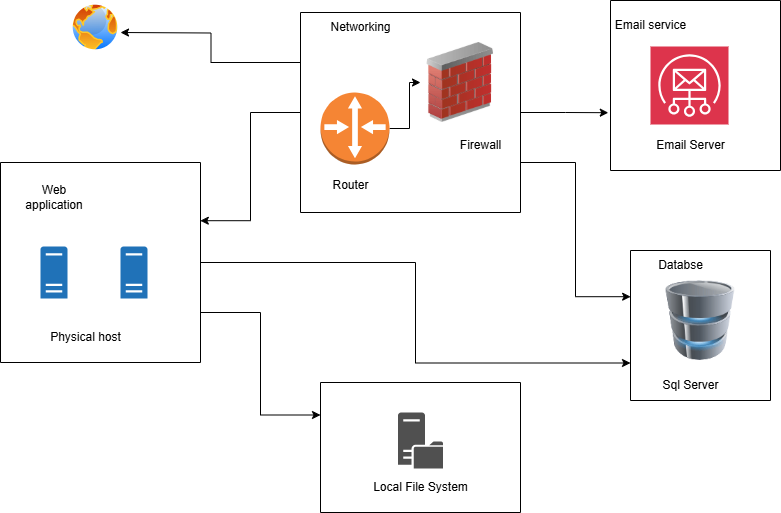

The diagram above was exported from draw.io. Its source (the exported page's mxGraphModel, read from the mxfile embedded in the PNG):
<mxGraphModel dx="1249" dy="609" grid="1" gridSize="10" guides="1" tooltips="1" connect="1" arrows="1" fold="1" page="1" pageScale="1" pageWidth="850" pageHeight="1100" math="0" shadow="0">
  <root>
    <mxCell id="0" />
    <mxCell id="1" parent="0" />
    <mxCell id="d-b3tzzMr_MVsFJximhL-36" style="edgeStyle=orthogonalEdgeStyle;rounded=0;orthogonalLoop=1;jettySize=auto;html=1;exitX=1;exitY=0.75;exitDx=0;exitDy=0;entryX=0;entryY=0.25;entryDx=0;entryDy=0;" parent="1" source="YRSosXPL-NYiQ_g2Kipr-1" target="d-b3tzzMr_MVsFJximhL-15" edge="1">
      <mxGeometry relative="1" as="geometry" />
    </mxCell>
    <mxCell id="d-b3tzzMr_MVsFJximhL-38" style="edgeStyle=orthogonalEdgeStyle;rounded=0;orthogonalLoop=1;jettySize=auto;html=1;exitX=1;exitY=0.5;exitDx=0;exitDy=0;entryX=0;entryY=0.75;entryDx=0;entryDy=0;" parent="1" source="YRSosXPL-NYiQ_g2Kipr-1" target="d-b3tzzMr_MVsFJximhL-6" edge="1">
      <mxGeometry relative="1" as="geometry" />
    </mxCell>
    <mxCell id="YRSosXPL-NYiQ_g2Kipr-1" value="" style="swimlane;startSize=0;" parent="1" vertex="1">
      <mxGeometry x="20" y="200" width="200" height="200" as="geometry">
        <mxRectangle x="120" y="110" width="50" height="40" as="alternateBounds" />
      </mxGeometry>
    </mxCell>
    <mxCell id="d-b3tzzMr_MVsFJximhL-2" value="Web application" style="text;html=1;align=center;verticalAlign=middle;whiteSpace=wrap;rounded=0;" parent="YRSosXPL-NYiQ_g2Kipr-1" vertex="1">
      <mxGeometry x="23.5" y="20" width="60" height="30" as="geometry" />
    </mxCell>
    <mxCell id="d-b3tzzMr_MVsFJximhL-8" value="" style="sketch=0;pointerEvents=1;shadow=0;dashed=0;html=1;strokeColor=none;labelPosition=center;verticalLabelPosition=bottom;verticalAlign=top;outlineConnect=0;align=center;shape=mxgraph.office.servers.physical_host;fillColor=#2072B8;" parent="YRSosXPL-NYiQ_g2Kipr-1" vertex="1">
      <mxGeometry x="40" y="84" width="27" height="52" as="geometry" />
    </mxCell>
    <mxCell id="d-b3tzzMr_MVsFJximhL-9" value="" style="sketch=0;pointerEvents=1;shadow=0;dashed=0;html=1;strokeColor=none;labelPosition=center;verticalLabelPosition=bottom;verticalAlign=top;outlineConnect=0;align=center;shape=mxgraph.office.servers.physical_host;fillColor=#2072B8;" parent="YRSosXPL-NYiQ_g2Kipr-1" vertex="1">
      <mxGeometry x="120" y="84" width="27" height="52" as="geometry" />
    </mxCell>
    <mxCell id="d-b3tzzMr_MVsFJximhL-12" value="Physical host" style="text;html=1;align=center;verticalAlign=middle;resizable=0;points=[];autosize=1;strokeColor=none;fillColor=none;" parent="YRSosXPL-NYiQ_g2Kipr-1" vertex="1">
      <mxGeometry x="40" y="160" width="90" height="30" as="geometry" />
    </mxCell>
    <mxCell id="d-b3tzzMr_MVsFJximhL-6" value="" style="swimlane;startSize=0;" parent="1" vertex="1">
      <mxGeometry x="650" y="288" width="140" height="150" as="geometry" />
    </mxCell>
    <mxCell id="d-b3tzzMr_MVsFJximhL-7" value="Sql Server" style="text;html=1;align=center;verticalAlign=middle;resizable=0;points=[];autosize=1;strokeColor=none;fillColor=none;" parent="d-b3tzzMr_MVsFJximhL-6" vertex="1">
      <mxGeometry x="20" y="120" width="80" height="30" as="geometry" />
    </mxCell>
    <mxCell id="d-b3tzzMr_MVsFJximhL-5" value="" style="image;html=1;image=img/lib/clip_art/computers/Database_128x128.png" parent="d-b3tzzMr_MVsFJximhL-6" vertex="1">
      <mxGeometry x="30" y="30" width="80" height="80" as="geometry" />
    </mxCell>
    <mxCell id="d-b3tzzMr_MVsFJximhL-15" value="" style="swimlane;startSize=0;" parent="1" vertex="1">
      <mxGeometry x="340" y="420" width="200" height="130" as="geometry" />
    </mxCell>
    <mxCell id="d-b3tzzMr_MVsFJximhL-16" value="" style="sketch=0;pointerEvents=1;shadow=0;dashed=0;html=1;strokeColor=none;fillColor=#505050;labelPosition=center;verticalLabelPosition=bottom;verticalAlign=top;outlineConnect=0;align=center;shape=mxgraph.office.servers.file_server;" parent="d-b3tzzMr_MVsFJximhL-15" vertex="1">
      <mxGeometry x="77.5" y="30" width="45" height="56" as="geometry" />
    </mxCell>
    <mxCell id="d-b3tzzMr_MVsFJximhL-27" value="Local File System" style="text;html=1;align=center;verticalAlign=middle;resizable=0;points=[];autosize=1;strokeColor=none;fillColor=none;" parent="d-b3tzzMr_MVsFJximhL-15" vertex="1">
      <mxGeometry x="40" y="90" width="120" height="30" as="geometry" />
    </mxCell>
    <mxCell id="d-b3tzzMr_MVsFJximhL-44" style="edgeStyle=orthogonalEdgeStyle;rounded=0;orthogonalLoop=1;jettySize=auto;html=1;exitX=0;exitY=0.25;exitDx=0;exitDy=0;" parent="1" source="d-b3tzzMr_MVsFJximhL-18" edge="1">
      <mxGeometry relative="1" as="geometry">
        <mxPoint x="140" y="70" as="targetPoint" />
      </mxGeometry>
    </mxCell>
    <mxCell id="d-b3tzzMr_MVsFJximhL-18" value="" style="swimlane;startSize=0;" parent="1" vertex="1">
      <mxGeometry x="320" y="50" width="220" height="200" as="geometry" />
    </mxCell>
    <mxCell id="d-b3tzzMr_MVsFJximhL-19" value="" style="image;html=1;image=img/lib/clip_art/networking/Firewall_02_128x128.png" parent="d-b3tzzMr_MVsFJximhL-18" vertex="1">
      <mxGeometry x="120" y="30" width="80" height="80" as="geometry" />
    </mxCell>
    <mxCell id="d-b3tzzMr_MVsFJximhL-40" style="edgeStyle=orthogonalEdgeStyle;rounded=0;orthogonalLoop=1;jettySize=auto;html=1;exitX=1;exitY=0.5;exitDx=0;exitDy=0;exitPerimeter=0;" parent="d-b3tzzMr_MVsFJximhL-18" source="d-b3tzzMr_MVsFJximhL-21" target="d-b3tzzMr_MVsFJximhL-19" edge="1">
      <mxGeometry relative="1" as="geometry" />
    </mxCell>
    <mxCell id="d-b3tzzMr_MVsFJximhL-21" value="" style="outlineConnect=0;dashed=0;verticalLabelPosition=bottom;verticalAlign=top;align=center;html=1;shape=mxgraph.aws3.router;fillColor=#F58534;gradientColor=none;" parent="d-b3tzzMr_MVsFJximhL-18" vertex="1">
      <mxGeometry x="20" y="80" width="69" height="72" as="geometry" />
    </mxCell>
    <mxCell id="d-b3tzzMr_MVsFJximhL-22" value="Networking" style="text;html=1;align=center;verticalAlign=middle;resizable=0;points=[];autosize=1;strokeColor=none;fillColor=none;" parent="d-b3tzzMr_MVsFJximhL-18" vertex="1">
      <mxGeometry x="20" width="80" height="30" as="geometry" />
    </mxCell>
    <mxCell id="d-b3tzzMr_MVsFJximhL-25" value="Router" style="text;html=1;align=center;verticalAlign=middle;resizable=0;points=[];autosize=1;strokeColor=none;fillColor=none;" parent="1" vertex="1">
      <mxGeometry x="340" y="208" width="60" height="30" as="geometry" />
    </mxCell>
    <mxCell id="d-b3tzzMr_MVsFJximhL-26" value="Firewall" style="text;html=1;align=center;verticalAlign=middle;resizable=0;points=[];autosize=1;strokeColor=none;fillColor=none;" parent="1" vertex="1">
      <mxGeometry x="470" y="168" width="60" height="30" as="geometry" />
    </mxCell>
    <mxCell id="d-b3tzzMr_MVsFJximhL-28" value="" style="swimlane;startSize=0;" parent="1" vertex="1">
      <mxGeometry x="630" y="38" width="170" height="170" as="geometry" />
    </mxCell>
    <mxCell id="d-b3tzzMr_MVsFJximhL-30" value="" style="sketch=0;points=[[0,0,0],[0.25,0,0],[0.5,0,0],[0.75,0,0],[1,0,0],[0,1,0],[0.25,1,0],[0.5,1,0],[0.75,1,0],[1,1,0],[0,0.25,0],[0,0.5,0],[0,0.75,0],[1,0.25,0],[1,0.5,0],[1,0.75,0]];outlineConnect=0;fontColor=#232F3E;fillColor=#DD344C;strokeColor=#ffffff;dashed=0;verticalLabelPosition=bottom;verticalAlign=top;align=center;html=1;fontSize=12;fontStyle=0;aspect=fixed;shape=mxgraph.aws4.resourceIcon;resIcon=mxgraph.aws4.simple_email_service;" parent="d-b3tzzMr_MVsFJximhL-28" vertex="1">
      <mxGeometry x="40" y="46" width="78" height="78" as="geometry" />
    </mxCell>
    <mxCell id="d-b3tzzMr_MVsFJximhL-31" value="Email Server" style="text;html=1;align=center;verticalAlign=middle;resizable=0;points=[];autosize=1;strokeColor=none;fillColor=none;" parent="1" vertex="1">
      <mxGeometry x="665" y="168" width="90" height="30" as="geometry" />
    </mxCell>
    <mxCell id="d-b3tzzMr_MVsFJximhL-32" style="edgeStyle=orthogonalEdgeStyle;rounded=0;orthogonalLoop=1;jettySize=auto;html=1;exitX=1;exitY=0.5;exitDx=0;exitDy=0;entryX=-0.013;entryY=0.66;entryDx=0;entryDy=0;entryPerimeter=0;" parent="1" source="d-b3tzzMr_MVsFJximhL-18" target="d-b3tzzMr_MVsFJximhL-28" edge="1">
      <mxGeometry relative="1" as="geometry" />
    </mxCell>
    <mxCell id="d-b3tzzMr_MVsFJximhL-37" style="edgeStyle=orthogonalEdgeStyle;rounded=0;orthogonalLoop=1;jettySize=auto;html=1;exitX=0;exitY=0.5;exitDx=0;exitDy=0;entryX=0.999;entryY=0.291;entryDx=0;entryDy=0;entryPerimeter=0;" parent="1" source="d-b3tzzMr_MVsFJximhL-18" target="YRSosXPL-NYiQ_g2Kipr-1" edge="1">
      <mxGeometry relative="1" as="geometry" />
    </mxCell>
    <mxCell id="d-b3tzzMr_MVsFJximhL-39" value="Databse" style="text;html=1;align=center;verticalAlign=middle;resizable=0;points=[];autosize=1;strokeColor=none;fillColor=none;" parent="1" vertex="1">
      <mxGeometry x="665" y="288" width="70" height="30" as="geometry" />
    </mxCell>
    <mxCell id="d-b3tzzMr_MVsFJximhL-45" value="" style="image;aspect=fixed;perimeter=ellipsePerimeter;html=1;align=center;shadow=0;dashed=0;spacingTop=3;image=img/lib/active_directory/internet_globe.svg;" parent="1" vertex="1">
      <mxGeometry x="90" y="40" width="50" height="50" as="geometry" />
    </mxCell>
    <mxCell id="d-b3tzzMr_MVsFJximhL-46" style="edgeStyle=orthogonalEdgeStyle;rounded=0;orthogonalLoop=1;jettySize=auto;html=1;exitX=1;exitY=0.75;exitDx=0;exitDy=0;entryX=0.001;entryY=0.308;entryDx=0;entryDy=0;entryPerimeter=0;" parent="1" source="d-b3tzzMr_MVsFJximhL-18" target="d-b3tzzMr_MVsFJximhL-6" edge="1">
      <mxGeometry relative="1" as="geometry" />
    </mxCell>
    <mxCell id="d-b3tzzMr_MVsFJximhL-49" value="Email service" style="text;html=1;align=center;verticalAlign=middle;resizable=0;points=[];autosize=1;strokeColor=none;fillColor=none;" parent="1" vertex="1">
      <mxGeometry x="625" y="48" width="90" height="30" as="geometry" />
    </mxCell>
  </root>
</mxGraphModel>